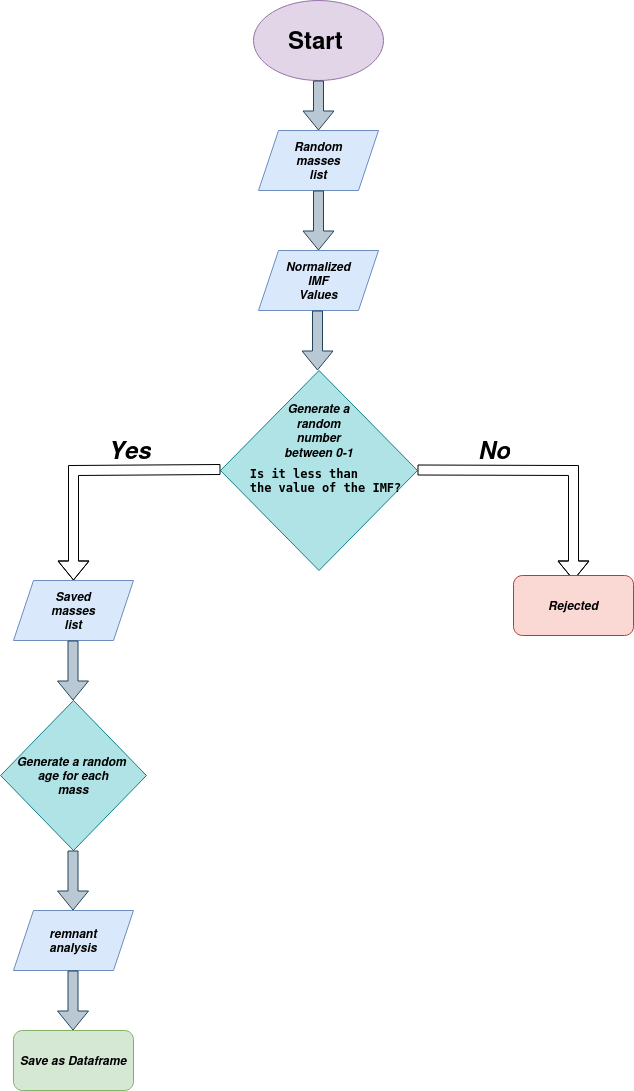

The diagram above was exported from draw.io. Its source (the exported page's mxGraphModel, read from the mxfile embedded in the PNG):
<mxGraphModel dx="1434" dy="772" grid="1" gridSize="10" guides="1" tooltips="1" connect="1" arrows="1" fold="1" page="1" pageScale="1" pageWidth="827" pageHeight="1169" math="0" shadow="0">
  <root>
    <mxCell id="0" />
    <mxCell id="1" parent="0" />
    <mxCell id="2a_T3KYmxNvB8b0ZNXRC-4" value="" style="ellipse;whiteSpace=wrap;html=1;fillColor=#e1d5e7;strokeColor=#9673a6;" vertex="1" parent="1">
      <mxGeometry x="360" y="20" width="130" height="80" as="geometry" />
    </mxCell>
    <mxCell id="2a_T3KYmxNvB8b0ZNXRC-6" value="&lt;h1&gt;Start&lt;br&gt;&lt;/h1&gt;" style="text;html=1;strokeColor=none;fillColor=none;spacing=5;spacingTop=-20;whiteSpace=wrap;overflow=hidden;rounded=0;" vertex="1" parent="1">
      <mxGeometry x="390" y="40" width="70" height="40" as="geometry" />
    </mxCell>
    <mxCell id="2a_T3KYmxNvB8b0ZNXRC-8" value="" style="shape=flexArrow;endArrow=classic;html=1;rounded=0;fillColor=#bac8d3;strokeColor=#23445d;" edge="1" parent="1" target="2a_T3KYmxNvB8b0ZNXRC-9">
      <mxGeometry width="50" height="50" relative="1" as="geometry">
        <mxPoint x="425" y="100" as="sourcePoint" />
        <mxPoint x="425" y="170" as="targetPoint" />
      </mxGeometry>
    </mxCell>
    <mxCell id="2a_T3KYmxNvB8b0ZNXRC-9" value="" style="shape=parallelogram;perimeter=parallelogramPerimeter;whiteSpace=wrap;html=1;fixedSize=1;fillColor=#dae8fc;strokeColor=#6c8ebf;" vertex="1" parent="1">
      <mxGeometry x="365" y="150" width="120" height="60" as="geometry" />
    </mxCell>
    <mxCell id="2a_T3KYmxNvB8b0ZNXRC-12" value="&lt;div&gt;&lt;i&gt;&lt;b&gt;Random&lt;/b&gt;&lt;/i&gt;&lt;/div&gt;&lt;div&gt;&lt;i&gt;&lt;b&gt;masses&lt;/b&gt;&lt;/i&gt;&lt;/div&gt;&lt;div&gt;&lt;b&gt;&lt;i&gt;list&lt;/i&gt;&lt;br&gt;&lt;/b&gt;&lt;/div&gt;" style="text;html=1;strokeColor=none;fillColor=none;align=center;verticalAlign=middle;whiteSpace=wrap;rounded=0;" vertex="1" parent="1">
      <mxGeometry x="395" y="165" width="60" height="30" as="geometry" />
    </mxCell>
    <mxCell id="2a_T3KYmxNvB8b0ZNXRC-18" value="" style="shape=flexArrow;endArrow=classic;html=1;rounded=0;fillColor=#bac8d3;strokeColor=#23445d;" edge="1" parent="1">
      <mxGeometry width="50" height="50" relative="1" as="geometry">
        <mxPoint x="425" y="210" as="sourcePoint" />
        <mxPoint x="425" y="270" as="targetPoint" />
      </mxGeometry>
    </mxCell>
    <mxCell id="2a_T3KYmxNvB8b0ZNXRC-19" value="" style="shape=parallelogram;perimeter=parallelogramPerimeter;whiteSpace=wrap;html=1;fixedSize=1;fillColor=#dae8fc;strokeColor=#6c8ebf;" vertex="1" parent="1">
      <mxGeometry x="365" y="270" width="120" height="60" as="geometry" />
    </mxCell>
    <mxCell id="2a_T3KYmxNvB8b0ZNXRC-20" value="&lt;div&gt;&lt;i&gt;&lt;b&gt;Normalized&lt;/b&gt;&lt;/i&gt;&lt;/div&gt;&lt;div&gt;&lt;i&gt;&lt;b&gt;IMF&lt;/b&gt;&lt;/i&gt;&lt;/div&gt;&lt;div&gt;&lt;i&gt;&lt;b&gt;Values&lt;/b&gt;&lt;/i&gt;&lt;/div&gt;" style="text;html=1;strokeColor=none;fillColor=none;align=center;verticalAlign=middle;whiteSpace=wrap;rounded=0;" vertex="1" parent="1">
      <mxGeometry x="395" y="285" width="60" height="30" as="geometry" />
    </mxCell>
    <mxCell id="2a_T3KYmxNvB8b0ZNXRC-21" value="" style="shape=flexArrow;endArrow=classic;html=1;rounded=0;fillColor=#bac8d3;strokeColor=#23445d;" edge="1" parent="1">
      <mxGeometry width="50" height="50" relative="1" as="geometry">
        <mxPoint x="424" y="330" as="sourcePoint" />
        <mxPoint x="424" y="390" as="targetPoint" />
      </mxGeometry>
    </mxCell>
    <mxCell id="2a_T3KYmxNvB8b0ZNXRC-22" value="" style="rhombus;whiteSpace=wrap;html=1;fillColor=#b0e3e6;strokeColor=#0e8088;" vertex="1" parent="1">
      <mxGeometry x="327" y="390" width="197" height="200" as="geometry" />
    </mxCell>
    <mxCell id="2a_T3KYmxNvB8b0ZNXRC-24" value="&lt;div&gt;&lt;i&gt;&lt;b&gt;Generate a random number between 0-1&lt;/b&gt;&lt;/i&gt;&lt;/div&gt;" style="text;html=1;strokeColor=none;fillColor=none;align=center;verticalAlign=middle;whiteSpace=wrap;rounded=0;" vertex="1" parent="1">
      <mxGeometry x="387" y="440" width="77" height="20" as="geometry" />
    </mxCell>
    <mxCell id="2a_T3KYmxNvB8b0ZNXRC-26" value="&lt;div class=&quot;QmZWSe&quot;&gt;&lt;div class=&quot;DHcWmd&quot;&gt;&lt;/div&gt;&lt;/div&gt;&lt;div class=&quot;oSioSc&quot;&gt;&lt;div id=&quot;tw-target&quot;&gt;&lt;div class=&quot;g9WsWb&quot; id=&quot;kAz1tf&quot;&gt;&lt;div tabindex=&quot;0&quot; id=&quot;tw-target-text-container&quot; class=&quot;tw-ta-container F0azHf tw-nfl&quot;&gt;&lt;pre dir=&quot;ltr&quot; data-ved=&quot;2ahUKEwjV5rnSkqmCAxVhDbkGHT0bCQEQ3ewLegQIBhAP&quot; style=&quot;text-align:left&quot; id=&quot;tw-target-text&quot; data-placeholder=&quot;Traducción&quot; class=&quot;tw-data-text tw-text-large tw-ta&quot;&gt;&lt;span lang=&quot;en&quot; class=&quot;Y2IQFc&quot;&gt;&lt;b&gt;Is it less than&lt;br&gt;the value of the IMF?&lt;/b&gt;&lt;/span&gt;&lt;/pre&gt;&lt;/div&gt;&lt;/div&gt;&lt;/div&gt;&lt;/div&gt;" style="text;html=1;strokeColor=none;fillColor=none;align=center;verticalAlign=middle;whiteSpace=wrap;rounded=0;" vertex="1" parent="1">
      <mxGeometry x="410" y="480" width="45" height="40" as="geometry" />
    </mxCell>
    <mxCell id="2a_T3KYmxNvB8b0ZNXRC-30" value="" style="shape=flexArrow;endArrow=classic;html=1;rounded=0;" edge="1" parent="1">
      <mxGeometry width="50" height="50" relative="1" as="geometry">
        <mxPoint x="524" y="489.5" as="sourcePoint" />
        <mxPoint x="680" y="600" as="targetPoint" />
        <Array as="points">
          <mxPoint x="680" y="490" />
        </Array>
      </mxGeometry>
    </mxCell>
    <mxCell id="2a_T3KYmxNvB8b0ZNXRC-34" value="&lt;h1&gt;&lt;i&gt;No&lt;/i&gt;&lt;br&gt;&lt;/h1&gt;" style="text;html=1;strokeColor=none;fillColor=none;spacing=5;spacingTop=-20;whiteSpace=wrap;overflow=hidden;rounded=0;" vertex="1" parent="1">
      <mxGeometry x="580" y="450" width="70" height="40" as="geometry" />
    </mxCell>
    <mxCell id="2a_T3KYmxNvB8b0ZNXRC-35" value="&lt;i&gt;&lt;b&gt;Rejected&lt;/b&gt;&lt;/i&gt;" style="rounded=1;whiteSpace=wrap;html=1;fillColor=#fad9d5;strokeColor=#ae4132;" vertex="1" parent="1">
      <mxGeometry x="620" y="595" width="120" height="60" as="geometry" />
    </mxCell>
    <mxCell id="2a_T3KYmxNvB8b0ZNXRC-36" value="" style="shape=flexArrow;endArrow=classic;html=1;rounded=0;" edge="1" parent="1">
      <mxGeometry width="50" height="50" relative="1" as="geometry">
        <mxPoint x="327" y="489" as="sourcePoint" />
        <mxPoint x="180" y="600" as="targetPoint" />
        <Array as="points">
          <mxPoint x="180" y="490" />
        </Array>
      </mxGeometry>
    </mxCell>
    <mxCell id="2a_T3KYmxNvB8b0ZNXRC-37" value="" style="shape=parallelogram;perimeter=parallelogramPerimeter;whiteSpace=wrap;html=1;fixedSize=1;fillColor=#dae8fc;strokeColor=#6c8ebf;" vertex="1" parent="1">
      <mxGeometry x="120" y="600" width="120" height="60" as="geometry" />
    </mxCell>
    <mxCell id="2a_T3KYmxNvB8b0ZNXRC-38" value="&lt;div&gt;&lt;i&gt;&lt;b&gt;Saved&lt;/b&gt;&lt;/i&gt;&lt;/div&gt;&lt;div&gt;&lt;i&gt;&lt;b&gt;masses &lt;br&gt;&lt;/b&gt;&lt;/i&gt;&lt;/div&gt;&lt;div&gt;&lt;i&gt;&lt;b&gt;list&lt;br&gt;&lt;/b&gt;&lt;/i&gt;&lt;/div&gt;" style="text;html=1;strokeColor=none;fillColor=none;align=center;verticalAlign=middle;whiteSpace=wrap;rounded=0;" vertex="1" parent="1">
      <mxGeometry x="150" y="615" width="60" height="30" as="geometry" />
    </mxCell>
    <mxCell id="2a_T3KYmxNvB8b0ZNXRC-40" value="&lt;h1&gt;&lt;i&gt;Yes&lt;/i&gt;&lt;/h1&gt;&lt;div&gt;&lt;i&gt;&lt;br&gt;&lt;/i&gt;&lt;/div&gt;" style="text;html=1;strokeColor=none;fillColor=none;spacing=5;spacingTop=-20;whiteSpace=wrap;overflow=hidden;rounded=0;" vertex="1" parent="1">
      <mxGeometry x="210" y="450" width="70" height="40" as="geometry" />
    </mxCell>
    <mxCell id="2a_T3KYmxNvB8b0ZNXRC-41" value="" style="shape=flexArrow;endArrow=classic;html=1;rounded=0;fillColor=#bac8d3;strokeColor=#23445d;" edge="1" parent="1">
      <mxGeometry width="50" height="50" relative="1" as="geometry">
        <mxPoint x="179.5" y="660" as="sourcePoint" />
        <mxPoint x="179.5" y="720" as="targetPoint" />
      </mxGeometry>
    </mxCell>
    <mxCell id="2a_T3KYmxNvB8b0ZNXRC-42" value="&lt;div&gt;&lt;i&gt;&lt;b&gt;Generate a random&amp;nbsp;&lt;/b&gt;&lt;/i&gt;&lt;/div&gt;&lt;div&gt;&lt;i&gt;&lt;b&gt;age for each &lt;br&gt;&lt;/b&gt;&lt;/i&gt;&lt;/div&gt;&lt;div&gt;&lt;i&gt;&lt;b&gt;mass&lt;br&gt;&lt;/b&gt;&lt;/i&gt;&lt;/div&gt;" style="rhombus;whiteSpace=wrap;html=1;fillColor=#b0e3e6;strokeColor=#0e8088;" vertex="1" parent="1">
      <mxGeometry x="107.06" y="720" width="145.87" height="150" as="geometry" />
    </mxCell>
    <mxCell id="2a_T3KYmxNvB8b0ZNXRC-43" style="edgeStyle=orthogonalEdgeStyle;rounded=0;orthogonalLoop=1;jettySize=auto;html=1;exitX=0.5;exitY=1;exitDx=0;exitDy=0;" edge="1" parent="1" source="2a_T3KYmxNvB8b0ZNXRC-24" target="2a_T3KYmxNvB8b0ZNXRC-24">
      <mxGeometry relative="1" as="geometry" />
    </mxCell>
    <mxCell id="2a_T3KYmxNvB8b0ZNXRC-44" value="" style="shape=flexArrow;endArrow=classic;html=1;rounded=0;fillColor=#bac8d3;strokeColor=#23445d;" edge="1" parent="1">
      <mxGeometry width="50" height="50" relative="1" as="geometry">
        <mxPoint x="179.5" y="870" as="sourcePoint" />
        <mxPoint x="179.5" y="930" as="targetPoint" />
      </mxGeometry>
    </mxCell>
    <mxCell id="2a_T3KYmxNvB8b0ZNXRC-45" value="" style="shape=parallelogram;perimeter=parallelogramPerimeter;whiteSpace=wrap;html=1;fixedSize=1;fillColor=#dae8fc;strokeColor=#6c8ebf;" vertex="1" parent="1">
      <mxGeometry x="119.99" y="930" width="120" height="60" as="geometry" />
    </mxCell>
    <mxCell id="2a_T3KYmxNvB8b0ZNXRC-46" value="&lt;div&gt;&lt;i&gt;&lt;b&gt;remnant analysis&lt;/b&gt;&lt;/i&gt;&lt;/div&gt;" style="text;html=1;strokeColor=none;fillColor=none;align=center;verticalAlign=middle;whiteSpace=wrap;rounded=0;" vertex="1" parent="1">
      <mxGeometry x="150" y="945" width="60" height="30" as="geometry" />
    </mxCell>
    <mxCell id="2a_T3KYmxNvB8b0ZNXRC-47" value="" style="shape=flexArrow;endArrow=classic;html=1;rounded=0;fillColor=#bac8d3;strokeColor=#23445d;" edge="1" parent="1">
      <mxGeometry width="50" height="50" relative="1" as="geometry">
        <mxPoint x="179.5" y="990" as="sourcePoint" />
        <mxPoint x="179.5" y="1050" as="targetPoint" />
      </mxGeometry>
    </mxCell>
    <mxCell id="2a_T3KYmxNvB8b0ZNXRC-48" value="&lt;i&gt;&lt;b&gt;Save as Dataframe&lt;br&gt;&lt;/b&gt;&lt;/i&gt;" style="rounded=1;whiteSpace=wrap;html=1;fillColor=#d5e8d4;strokeColor=#82b366;" vertex="1" parent="1">
      <mxGeometry x="119.99000000000001" y="1050" width="120" height="60" as="geometry" />
    </mxCell>
  </root>
</mxGraphModel>